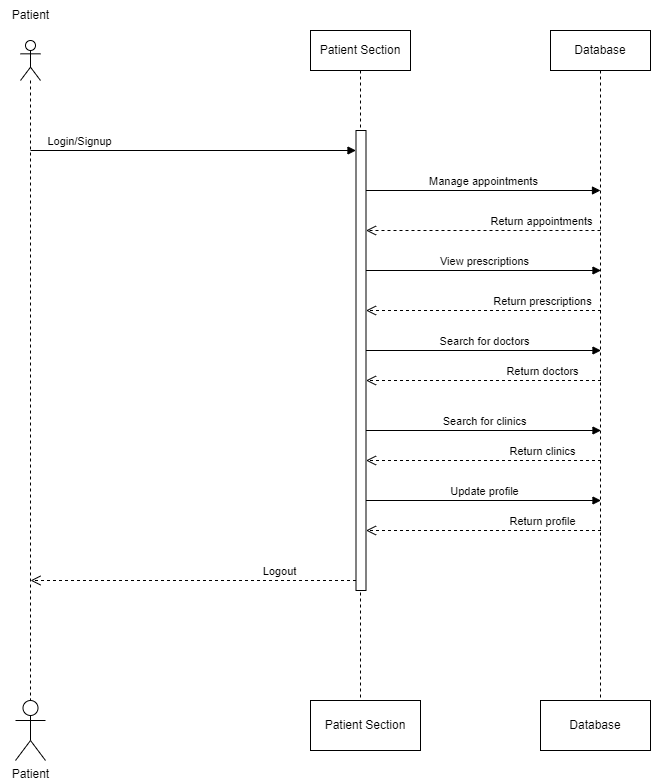

The diagram above was exported from draw.io. Its source (the exported page's mxGraphModel, read from the mxfile embedded in the PNG):
<mxGraphModel dx="1050" dy="483" grid="1" gridSize="10" guides="1" tooltips="1" connect="1" arrows="1" fold="1" page="1" pageScale="1" pageWidth="850" pageHeight="1100" math="0" shadow="0">
  <root>
    <mxCell id="0" />
    <mxCell id="1" parent="0" />
    <mxCell id="oacFQ-qzIBzA_qDlfyC5-5" value="" style="shape=umlLifeline;perimeter=lifelinePerimeter;whiteSpace=wrap;html=1;container=1;dropTarget=0;collapsible=0;recursiveResize=0;outlineConnect=0;portConstraint=eastwest;newEdgeStyle={&quot;edgeStyle&quot;:&quot;elbowEdgeStyle&quot;,&quot;elbow&quot;:&quot;vertical&quot;,&quot;curved&quot;:0,&quot;rounded&quot;:0};participant=umlActor;" parent="1" vertex="1">
      <mxGeometry x="270" y="50" width="20" height="660" as="geometry" />
    </mxCell>
    <mxCell id="oacFQ-qzIBzA_qDlfyC5-10" value="Patient" style="text;html=1;align=center;verticalAlign=middle;resizable=0;points=[];autosize=1;strokeColor=none;fillColor=none;" parent="1" vertex="1">
      <mxGeometry x="250" y="10" width="60" height="30" as="geometry" />
    </mxCell>
    <mxCell id="oacFQ-qzIBzA_qDlfyC5-13" value="Patient Section" style="shape=umlLifeline;perimeter=lifelinePerimeter;whiteSpace=wrap;html=1;container=1;dropTarget=0;collapsible=0;recursiveResize=0;outlineConnect=0;portConstraint=eastwest;newEdgeStyle={&quot;edgeStyle&quot;:&quot;elbowEdgeStyle&quot;,&quot;elbow&quot;:&quot;vertical&quot;,&quot;curved&quot;:0,&quot;rounded&quot;:0};" parent="1" vertex="1">
      <mxGeometry x="560" y="40" width="100" height="670" as="geometry" />
    </mxCell>
    <mxCell id="oacFQ-qzIBzA_qDlfyC5-47" value="" style="html=1;points=[];perimeter=orthogonalPerimeter;outlineConnect=0;targetShapes=umlLifeline;portConstraint=eastwest;newEdgeStyle={&quot;edgeStyle&quot;:&quot;elbowEdgeStyle&quot;,&quot;elbow&quot;:&quot;vertical&quot;,&quot;curved&quot;:0,&quot;rounded&quot;:0};" parent="oacFQ-qzIBzA_qDlfyC5-13" vertex="1">
      <mxGeometry x="45.5" y="100" width="10" height="460" as="geometry" />
    </mxCell>
    <mxCell id="oacFQ-qzIBzA_qDlfyC5-14" value="Database" style="shape=umlLifeline;perimeter=lifelinePerimeter;whiteSpace=wrap;html=1;container=1;dropTarget=0;collapsible=0;recursiveResize=0;outlineConnect=0;portConstraint=eastwest;newEdgeStyle={&quot;edgeStyle&quot;:&quot;elbowEdgeStyle&quot;,&quot;elbow&quot;:&quot;vertical&quot;,&quot;curved&quot;:0,&quot;rounded&quot;:0};" parent="1" vertex="1">
      <mxGeometry x="800" y="40" width="100" height="670" as="geometry" />
    </mxCell>
    <mxCell id="oacFQ-qzIBzA_qDlfyC5-48" value="Login/Signup" style="html=1;verticalAlign=bottom;endArrow=block;edgeStyle=elbowEdgeStyle;elbow=vertical;curved=0;rounded=0;" parent="1" target="oacFQ-qzIBzA_qDlfyC5-47" edge="1">
      <mxGeometry x="-0.706" width="80" relative="1" as="geometry">
        <mxPoint x="280" y="160" as="sourcePoint" />
        <mxPoint x="490.5" y="220" as="targetPoint" />
        <Array as="points">
          <mxPoint x="570.5" y="160" />
          <mxPoint x="380.5" y="170" />
        </Array>
        <mxPoint x="1" as="offset" />
      </mxGeometry>
    </mxCell>
    <mxCell id="oacFQ-qzIBzA_qDlfyC5-50" value="Manage appointments" style="html=1;verticalAlign=bottom;endArrow=block;edgeStyle=elbowEdgeStyle;elbow=vertical;curved=0;rounded=0;" parent="1" source="oacFQ-qzIBzA_qDlfyC5-47" edge="1">
      <mxGeometry width="80" relative="1" as="geometry">
        <mxPoint x="680.5" y="199" as="sourcePoint" />
        <mxPoint x="850" y="200" as="targetPoint" />
        <Array as="points">
          <mxPoint x="690.5" y="200" />
        </Array>
      </mxGeometry>
    </mxCell>
    <mxCell id="oacFQ-qzIBzA_qDlfyC5-51" value="Return appointments" style="html=1;verticalAlign=bottom;endArrow=open;dashed=1;endSize=8;edgeStyle=elbowEdgeStyle;elbow=vertical;curved=0;rounded=0;" parent="1" target="oacFQ-qzIBzA_qDlfyC5-47" edge="1">
      <mxGeometry x="-0.4925" relative="1" as="geometry">
        <mxPoint x="850" y="240" as="sourcePoint" />
        <mxPoint x="750.5" y="230" as="targetPoint" />
        <Array as="points">
          <mxPoint x="770.5" y="240" />
        </Array>
        <mxPoint x="1" as="offset" />
      </mxGeometry>
    </mxCell>
    <mxCell id="oacFQ-qzIBzA_qDlfyC5-52" value="View prescriptions" style="html=1;verticalAlign=bottom;endArrow=block;edgeStyle=elbowEdgeStyle;elbow=vertical;curved=0;rounded=0;" parent="1" edge="1">
      <mxGeometry width="80" relative="1" as="geometry">
        <mxPoint x="615.5" y="280" as="sourcePoint" />
        <mxPoint x="850.5" y="280" as="targetPoint" />
        <Array as="points">
          <mxPoint x="690.5" y="280" />
        </Array>
      </mxGeometry>
    </mxCell>
    <mxCell id="oacFQ-qzIBzA_qDlfyC5-53" value="Return prescriptions" style="html=1;verticalAlign=bottom;endArrow=open;dashed=1;endSize=8;edgeStyle=elbowEdgeStyle;elbow=vertical;curved=0;rounded=0;" parent="1" edge="1">
      <mxGeometry x="-0.4925" relative="1" as="geometry">
        <mxPoint x="850.5" y="320" as="sourcePoint" />
        <mxPoint x="615.5" y="320" as="targetPoint" />
        <Array as="points">
          <mxPoint x="770.5" y="320" />
        </Array>
        <mxPoint x="1" as="offset" />
      </mxGeometry>
    </mxCell>
    <mxCell id="oacFQ-qzIBzA_qDlfyC5-54" value="Search for doctors" style="html=1;verticalAlign=bottom;endArrow=block;edgeStyle=elbowEdgeStyle;elbow=vertical;curved=0;rounded=0;" parent="1" edge="1">
      <mxGeometry width="80" relative="1" as="geometry">
        <mxPoint x="615.5" y="360" as="sourcePoint" />
        <mxPoint x="850.5" y="360" as="targetPoint" />
        <Array as="points">
          <mxPoint x="690.5" y="360" />
        </Array>
      </mxGeometry>
    </mxCell>
    <mxCell id="oacFQ-qzIBzA_qDlfyC5-55" value="Return doctors" style="html=1;verticalAlign=bottom;endArrow=open;dashed=1;endSize=8;edgeStyle=elbowEdgeStyle;elbow=vertical;curved=0;rounded=0;" parent="1" edge="1">
      <mxGeometry x="-0.4925" relative="1" as="geometry">
        <mxPoint x="850.5" y="390" as="sourcePoint" />
        <mxPoint x="615.5" y="390" as="targetPoint" />
        <Array as="points">
          <mxPoint x="770.5" y="390" />
        </Array>
        <mxPoint x="1" as="offset" />
      </mxGeometry>
    </mxCell>
    <mxCell id="oacFQ-qzIBzA_qDlfyC5-56" value="Search for clinics" style="html=1;verticalAlign=bottom;endArrow=block;edgeStyle=elbowEdgeStyle;elbow=vertical;curved=0;rounded=0;" parent="1" edge="1">
      <mxGeometry width="80" relative="1" as="geometry">
        <mxPoint x="615.5" y="440" as="sourcePoint" />
        <mxPoint x="850.5" y="440" as="targetPoint" />
        <Array as="points">
          <mxPoint x="690.5" y="440" />
        </Array>
      </mxGeometry>
    </mxCell>
    <mxCell id="oacFQ-qzIBzA_qDlfyC5-57" value="Return clinics" style="html=1;verticalAlign=bottom;endArrow=open;dashed=1;endSize=8;edgeStyle=elbowEdgeStyle;elbow=vertical;curved=0;rounded=0;" parent="1" edge="1">
      <mxGeometry x="-0.4925" relative="1" as="geometry">
        <mxPoint x="850.5" y="470" as="sourcePoint" />
        <mxPoint x="615.5" y="470" as="targetPoint" />
        <Array as="points">
          <mxPoint x="770.5" y="470" />
        </Array>
        <mxPoint x="1" as="offset" />
      </mxGeometry>
    </mxCell>
    <mxCell id="oacFQ-qzIBzA_qDlfyC5-58" value="Update profile" style="html=1;verticalAlign=bottom;endArrow=block;edgeStyle=elbowEdgeStyle;elbow=vertical;curved=0;rounded=0;" parent="1" edge="1">
      <mxGeometry width="80" relative="1" as="geometry">
        <mxPoint x="615.5" y="510" as="sourcePoint" />
        <mxPoint x="850.5" y="510" as="targetPoint" />
        <Array as="points">
          <mxPoint x="690.5" y="510" />
        </Array>
      </mxGeometry>
    </mxCell>
    <mxCell id="oacFQ-qzIBzA_qDlfyC5-59" value="Return profile" style="html=1;verticalAlign=bottom;endArrow=open;dashed=1;endSize=8;edgeStyle=elbowEdgeStyle;elbow=vertical;curved=0;rounded=0;" parent="1" edge="1">
      <mxGeometry x="-0.4925" relative="1" as="geometry">
        <mxPoint x="850.5" y="540" as="sourcePoint" />
        <mxPoint x="615.5" y="540" as="targetPoint" />
        <Array as="points">
          <mxPoint x="770.5" y="540" />
        </Array>
        <mxPoint x="1" as="offset" />
      </mxGeometry>
    </mxCell>
    <mxCell id="oacFQ-qzIBzA_qDlfyC5-61" value="Logout" style="html=1;verticalAlign=bottom;endArrow=open;dashed=1;endSize=8;edgeStyle=elbowEdgeStyle;elbow=vertical;curved=0;rounded=0;" parent="1" source="oacFQ-qzIBzA_qDlfyC5-47" edge="1">
      <mxGeometry x="-0.5281" relative="1" as="geometry">
        <mxPoint x="580.5" y="420" as="sourcePoint" />
        <mxPoint x="280" y="590" as="targetPoint" />
        <Array as="points">
          <mxPoint x="560.5" y="590" />
        </Array>
        <mxPoint as="offset" />
      </mxGeometry>
    </mxCell>
    <mxCell id="oacFQ-qzIBzA_qDlfyC5-71" value="Database" style="html=1;whiteSpace=wrap;" parent="1" vertex="1">
      <mxGeometry x="790" y="710" width="110" height="50" as="geometry" />
    </mxCell>
    <mxCell id="oacFQ-qzIBzA_qDlfyC5-72" value="Patient Section" style="html=1;whiteSpace=wrap;" parent="1" vertex="1">
      <mxGeometry x="560" y="710" width="110" height="50" as="geometry" />
    </mxCell>
    <mxCell id="oacFQ-qzIBzA_qDlfyC5-77" value="Patient" style="shape=umlActor;verticalLabelPosition=bottom;verticalAlign=top;html=1;" parent="1" vertex="1">
      <mxGeometry x="265" y="710" width="30" height="60" as="geometry" />
    </mxCell>
  </root>
</mxGraphModel>